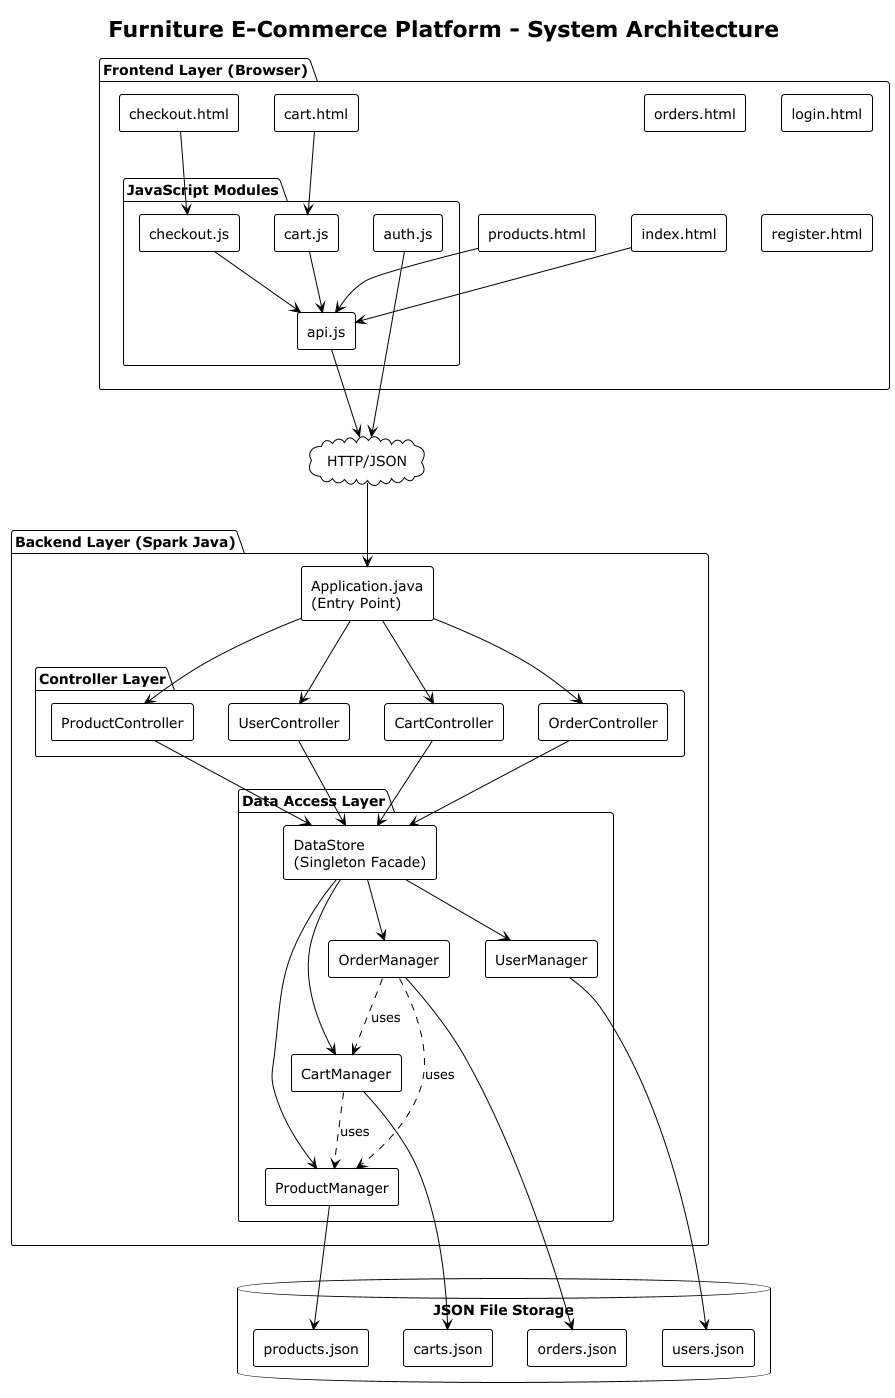

The diagram above was rendered by PlantUML. Its source (embedded in the PNG):
@startuml architecture
!theme plain
skinparam backgroundColor #FEFEFE
skinparam componentStyle rectangle

title Furniture E-Commerce Platform - System Architecture

package "Frontend Layer (Browser)" {
    [index.html] as index
    [products.html] as products
    [cart.html] as cart
    [checkout.html] as checkout
    [orders.html] as orders
    [login.html] as login
    [register.html] as register
    
    package "JavaScript Modules" {
        [api.js] as apiJs
        [auth.js] as authJs
        [cart.js] as cartJs
        [checkout.js] as checkoutJs
    }
}

cloud "HTTP/JSON" as http

package "Backend Layer (Spark Java)" {
    [Application.java\n(Entry Point)] as app
    
    package "Controller Layer" {
        [ProductController] as prodCtrl
        [UserController] as userCtrl
        [CartController] as cartCtrl
        [OrderController] as orderCtrl
    }
    
    package "Data Access Layer" {
        [DataStore\n(Singleton Facade)] as dataStore
        
        [ProductManager] as prodMgr
        [UserManager] as userMgr
        [CartManager] as cartMgr
        [OrderManager] as orderMgr
    }
}

database "JSON File Storage" {
    [products.json] as prodJson
    [users.json] as userJson
    [carts.json] as cartJson
    [orders.json] as orderJson
}

' Frontend to JS modules
index --> apiJs
products --> apiJs
cart --> cartJs
checkout --> checkoutJs
cartJs --> apiJs
checkoutJs --> apiJs

' JS to HTTP
apiJs --> http
authJs --> http

' HTTP to Controllers
http --> app
app --> prodCtrl
app --> userCtrl
app --> cartCtrl
app --> orderCtrl

' Controllers to DataStore
prodCtrl --> dataStore
userCtrl --> dataStore
cartCtrl --> dataStore
orderCtrl --> dataStore

' DataStore to Managers
dataStore --> prodMgr
dataStore --> userMgr
dataStore --> cartMgr
dataStore --> orderMgr

' Managers to JSON files
prodMgr --> prodJson
userMgr --> userJson
cartMgr --> cartJson
orderMgr --> orderJson

' Manager dependencies
orderMgr ..> prodMgr : uses
orderMgr ..> cartMgr : uses
cartMgr ..> prodMgr : uses

@enduml